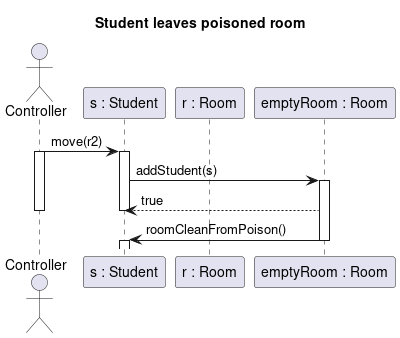

The diagram above was rendered by PlantUML. Its source (embedded in the PNG):
@startuml student_leave_poison
title Student leaves poisoned room

actor Controller as c
participant "s : Student" as s
participant "r : Room" as r1
participant "emptyRoom : Room" as r2

c -> s : move(r2)
Activate c
Activate s
s -> r2 : addStudent(s)


Activate r2
r2 --> s : true
Deactivate s
Deactivate c
r2 -> s : roomCleanFromPoison()
Deactivate r2
Activate s
Deactivate s


@enduml